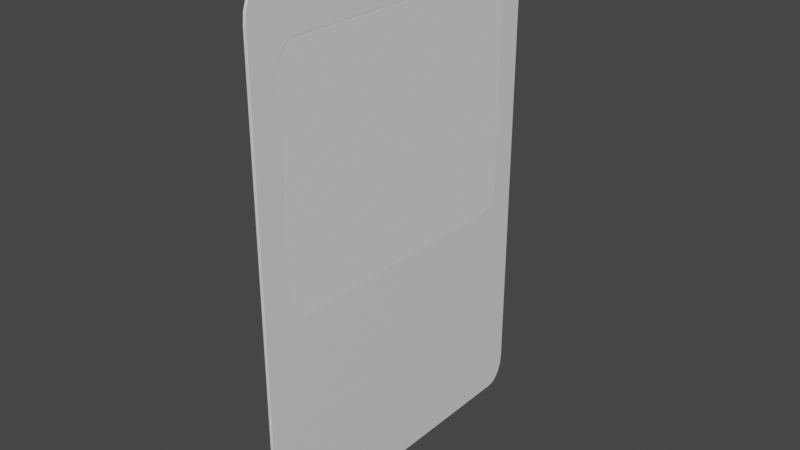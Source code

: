 # Source: Card.blend  (saved by Blender 3.6.11; exported with 4.5.12 LTS)
import bpy
from mathutils import Matrix  # noqa: F401  (used for matrix-valued properties, if any)

bpy.ops.wm.read_factory_settings(use_empty=True)
scene = bpy.context.scene
scene.name = 'Scene'

# ---- collections
col_collection = bpy.data.collections.new('Collection'); scene.collection.children.link(col_collection)

# ---- materials (node trees are filled in below, after node groups)
mat_material = bpy.data.materials.new('Material')
mat_material.alpha_threshold = 0.0
mat_material.use_transparent_shadow = False
mat_material.roughness = 0.5
mat_material.line_color = (0.0, 0.0, 0.0, 1.0)

# ---- node groups
ng_auto_smooth = bpy.data.node_groups.new('Auto Smooth', 'GeometryNodeTree')
_s = ng_auto_smooth.interface.new_socket(name='Geometry', in_out='OUTPUT', socket_type='NodeSocketGeometry')
_s = ng_auto_smooth.interface.new_socket(name='Geometry', in_out='INPUT', socket_type='NodeSocketGeometry')
_s = ng_auto_smooth.interface.new_socket(name='Angle', in_out='INPUT', socket_type='NodeSocketFloat')
_s.subtype = 'ANGLE'
_s.min_value = 0.0
_s.max_value = 3.142
ng_auto_smooth.is_modifier = True
_N = ng_auto_smooth.nodes; _L = ng_auto_smooth.links
n0 = _N.new('NodeGroupOutput'); n0.name = 'Group Output'; n0.location = (480, -100)
n1 = _N.new('NodeGroupInput'); n1.name = 'Group Input'; n1.location = (-420, -300)
n2 = _N.new('NodeGroupInput'); n2.name = 'Group Input.001'; n2.location = (-60, -100)
n3 = _N.new('GeometryNodeSetShadeSmooth'); n3.name = 'Set Shade Smooth'; n3.location = (120, -100)
n3.domain = 'EDGE'
n4 = _N.new('GeometryNodeSetShadeSmooth'); n4.name = 'Set Shade Smooth.001'; n4.location = (300, -100)
n5 = _N.new('GeometryNodeInputMeshEdgeAngle'); n5.name = 'Edge Angle'; n5.location = (-420, -220)
n6 = _N.new('GeometryNodeInputEdgeSmooth'); n6.name = 'Is Edge Smooth'; n6.location = (-60, -160)
n7 = _N.new('GeometryNodeInputShadeSmooth'); n7.name = 'Is Face Smooth'; n7.location = (-240, -340)
n8 = _N.new('FunctionNodeBooleanMath'); n8.name = 'Boolean Math'; n8.location = (-60, -220)
n9 = _N.new('FunctionNodeCompare'); n9.name = 'Compare'; n9.location = (-240, -180)
n9.operation = 'LESS_EQUAL'
_L.new(n5.outputs[0], n9.inputs[0])
_L.new(n4.outputs[0], n0.inputs[0])
_L.new(n1.outputs[1], n9.inputs[1])
_L.new(n9.outputs[0], n8.inputs[0])
_L.new(n7.outputs[0], n8.inputs[1])
_L.new(n2.outputs[0], n3.inputs[0])
_L.new(n6.outputs[0], n3.inputs[1])
_L.new(n3.outputs[0], n4.inputs[0])
_L.new(n8.outputs[0], n3.inputs[2])
n0.is_active_output = True

# ---- material node trees
mat_material.use_nodes = True; mat_material.node_tree.nodes.clear()
_N = mat_material.node_tree.nodes; _L = mat_material.node_tree.links
n0 = _N.new('ShaderNodeOutputMaterial'); n0.name = 'Material Output'; n0.location = (300, 300)
n1 = _N.new('ShaderNodeBsdfPrincipled'); n1.name = 'Principled BSDF'; n1.location = (10, 300)
n1.distribution = 'GGX'
n1.subsurface_method = 'RANDOM_WALK_SKIN'
n1.inputs[3].default_value = 1.45
n1.inputs[27].default_value = (0.0, 0.0, 0.0, 1.0)
n1.inputs[28].default_value = 1.0
_L.new(n1.outputs[0], n0.inputs[0])
n0.is_active_output = True

# ---- world
world_world = bpy.data.worlds.new('World'); scene.world = world_world
world_world.use_nodes = True; world_world.node_tree.nodes.clear()
_N = world_world.node_tree.nodes; _L = world_world.node_tree.links
n0 = _N.new('ShaderNodeOutputWorld'); n0.name = 'World Output'; n0.location = (300, 300)
n1 = _N.new('ShaderNodeBackground'); n1.name = 'Background'; n1.location = (10, 300)
n1.inputs[0].default_value = (0.05088, 0.05088, 0.05088, 1.0)
_L.new(n1.outputs[0], n0.inputs[0])
n0.is_active_output = True
world_world.color = (0.05088, 0.05088, 0.05088)
world_world.use_sun_shadow = False
world_world.sun_shadow_jitter_overblur = 0.0

# ---- meshes
me_cube = bpy.data.meshes.new('Cube')
me_cube.from_pydata([(0.0, 1.0, 1.324), (0.0, 0.8826, 1.5), (0.0, 0.9259, 1.363), (0.0, 0.9943, 1.378), (0.0, 0.9776, 1.427), (0.0, 0.9516, 1.466), (0.0, 0.9189, 1.491), (0.0, 0.8826, -1.5), (0.0, 1.0, -1.324), (0.0, 0.9189, -1.491), (0.0, 0.9516, -1.466), (0.0, 0.9776, -1.427), (0.0, 0.9943, -1.378), (0.0, -0.8826, 1.5), (0.0, -1.0, 1.324), (0.0, -0.9259, 1.363), (0.0, -0.9189, 1.491), (0.0, -0.9516, 1.466), (0.0, -0.9776, 1.427), (0.0, -0.9943, 1.378), (0.0, -1.0, -1.324), (0.0, -0.8826, -1.5), (0.0, -0.9943, -1.378), (0.0, -0.9776, -1.427), (0.0, -0.9516, -1.466), (0.0, -0.9189, -1.491), (0.0, 0.8826, 1.5), (0.0, 1.0, 1.324), (0.0, 0.9189, 1.491), (0.0, 0.9516, 1.466), (0.0, 0.9776, 1.427), (0.0, 0.9943, 1.378), (0.0, 1.0, -1.324), (0.0, 0.8826, -1.5), (0.0, 0.9943, -1.378), (0.0, 0.9776, -1.427), (0.0, 0.9516, -1.466), (0.0, 0.9189, -1.491), (0.0, -1.0, 1.324), (0.0, -0.8826, 1.5), (0.0, -0.9943, 1.378), (0.0, -0.9776, 1.427), (0.0, -0.9516, 1.466), (0.0, -0.9189, 1.491), (0.0, -0.8826, -1.5), (0.0, -1.0, -1.324), (0.0, -0.9189, -1.491), (0.0, -0.9516, -1.466), (0.0, -0.9776, -1.427), (0.0, -0.9943, -1.378), (0.0, -0.8414, -0.02955), (0.0, -0.724, -0.2057), (0.0, -0.8357, -0.08397), (0.0, -0.819, -0.1331), (0.0, -0.793, -0.172), (0.0, -0.7603, -0.197), (0.0, -0.724, 1.207), (0.0, -0.8414, 1.031), (0.0, -0.7603, 1.199), (0.0, -0.793, 1.174), (0.0, -0.819, 1.135), (0.0, -0.8357, 1.086), (0.0, 0.724, -0.2057), (0.0, 0.8414, -0.02955), (0.0, 0.7603, -0.197), (0.0, 0.793, -0.172), (0.0, 0.819, -0.1331), (0.0, 0.8357, -0.08397), (0.0, 0.8414, 1.031), (0.0, 0.724, 1.207), (0.0, 0.8357, 1.086), (0.0, 0.819, 1.135), (0.0, 0.793, 1.174), (0.0, 0.7603, 1.199), (0.0, 0.8414, -0.02955), (0.0, 0.724, -0.2057), (0.0, 0.8357, -0.08397), (0.0, 0.819, -0.1331), (0.0, 0.793, -0.172), (0.0, 0.7603, -0.197), (0.0, 0.724, 1.207), (0.0, 0.8414, 1.031), (0.0, 0.9155, 1.344), (0.0, 0.7603, 1.199), (0.0, 0.793, 1.174), (0.0, 0.819, 1.135), (0.0, 0.8357, 1.086), (0.0, -0.724, -0.2057), (0.0, -0.8414, -0.02955), (0.0, -0.7603, -0.197), (0.0, -0.793, -0.172), (0.0, -0.819, -0.1331), (0.0, -0.8357, -0.08397), (0.0, -0.8414, 1.031), (0.0, -0.724, 1.207), (0.0, -0.9155, 1.344), (0.0, -0.8357, 1.086), (0.0, -0.819, 1.135), (0.0, -0.793, 1.174), (0.0, -0.7603, 1.199)], [], [(15, 14, 20, 22, 23, 24, 25, 21, 7, 9, 10, 11, 12, 8, 0, 2, 82, 81, 74, 76, 77, 78, 79, 75, 87, 89, 90, 91, 92, 88, 93, 95), (75, 62, 51, 87), (20, 14, 38, 45), (1, 26, 39, 13), (33, 7, 21, 44), (80, 82, 2, 1, 13, 15, 95, 94), (56, 69, 80, 94), (88, 50, 57, 93), (68, 63, 74, 81), (0, 3, 2), (3, 4, 2), (4, 5, 2), (5, 6, 2), (6, 1, 2), (13, 16, 15), (16, 17, 15), (17, 18, 15), (18, 19, 15), (19, 14, 15), (80, 83, 82), (83, 84, 82), (84, 85, 82), (85, 86, 82), (86, 81, 82), (93, 96, 95), (96, 97, 95), (97, 98, 95), (98, 99, 95), (99, 94, 95), (0, 27, 31, 3), (3, 31, 30, 4), (4, 30, 29, 5), (5, 29, 28, 6), (6, 28, 26, 1), (20, 45, 49, 22), (22, 49, 48, 23), (23, 48, 47, 24), (24, 47, 46, 25), (25, 46, 44, 21), (62, 75, 79, 64), (64, 79, 78, 65), (65, 78, 77, 66), (66, 77, 76, 67), (67, 76, 74, 63), (68, 81, 86, 70), (70, 86, 85, 71), (71, 85, 84, 72), (72, 84, 83, 73), (73, 83, 80, 69), (7, 33, 37, 9), (9, 37, 36, 10), (10, 36, 35, 11), (11, 35, 34, 12), (12, 34, 32, 8), (50, 88, 92, 52), (52, 92, 91, 53), (53, 91, 90, 54), (54, 90, 89, 55), (55, 89, 87, 51), (56, 94, 99, 58), (58, 99, 98, 59), (59, 98, 97, 60), (60, 97, 96, 61), (61, 96, 93, 57), (13, 39, 43, 16), (16, 43, 42, 17), (17, 42, 41, 18), (18, 41, 40, 19), (19, 40, 38, 14), (32, 27, 0, 8)])
_uv = me_cube.uv_layers.new(name='UVMap')
_uv.uv.foreach_set('vector', [0.02514, 0.9539, 0.00045, 0.9408, 0.0005687, 0.05896, 0.002482, 0.04083, 0.008036, 0.02448, 0.01669, 0.0115, 0.02759, 0.003171, 0.03967, 0.0003, 0.6275, 0.0003, 0.6396, 0.003168, 0.6505, 0.0115, 0.6591, 0.02447, 0.6647, 0.04082, 0.6666, 0.05894, 0.6667, 0.941, 0.642, 0.9541, 0.6386, 0.9477, 0.6139, 0.8435, 0.6139, 0.4901, 0.6119, 0.472, 0.6063, 0.4556, 0.5977, 0.4426, 0.5868, 0.4343, 0.5747, 0.4313, 0.09248, 0.4313, 0.0804, 0.4343, 0.0695, 0.4426, 0.06084, 0.4556, 0.05528, 0.4719, 0.0533, 0.4901, 0.05325, 0.8433, 0.02862, 0.9475, 0.5747, 0.4313, 0.5747, 0.4315, 0.09249, 0.4315, 0.09248, 0.4313, 0.0005687, 0.05896, 0.00045, 0.9408, 0.0, 0.941, 0.0001187, 0.05921, 0.6276, 0.9997, 0.6276, 1.0, 0.03958, 0.9998, 0.03958, 0.9995, 0.6275, 0.0, 0.6275, 0.0003, 0.03967, 0.0003, 0.03967, 0.0, 0.5748, 0.9023, 0.6386, 0.9477, 0.642, 0.9541, 0.6276, 0.9997, 0.03958, 0.9995, 0.02514, 0.9539, 0.02862, 0.9475, 0.09246, 0.9021, 0.09235, 0.9019, 0.5747, 0.9021, 0.5748, 0.9023, 0.09246, 0.9021, 0.0533, 0.4901, 0.05346, 0.4901, 0.0534, 0.8433, 0.05325, 0.8433, 0.6138, 0.8436, 0.6137, 0.4902, 0.6139, 0.4901, 0.6139, 0.8435, 0.6667, 0.941, 0.6648, 0.9591, 0.642, 0.9541, 0.6648, 0.9591, 0.6593, 0.9755, 0.642, 0.9541, 0.6593, 0.9755, 0.6506, 0.9885, 0.642, 0.9541, 0.6506, 0.9885, 0.6397, 0.9968, 0.642, 0.9541, 0.6397, 0.9968, 0.6276, 0.9997, 0.642, 0.9541, 0.03958, 0.9995, 0.02749, 0.9966, 0.02514, 0.9539, 0.02749, 0.9966, 0.01658, 0.9883, 0.02514, 0.9539, 0.01658, 0.9883, 0.007925, 0.9753, 0.02514, 0.9539, 0.007925, 0.9753, 0.002366, 0.9589, 0.02514, 0.9539, 0.002366, 0.9589, 0.00045, 0.9408, 0.02514, 0.9539, 0.5748, 0.9023, 0.5868, 0.8993, 0.6386, 0.9477, 0.5868, 0.8993, 0.5977, 0.891, 0.6386, 0.9477, 0.5977, 0.891, 0.6064, 0.878, 0.6386, 0.9477, 0.6064, 0.878, 0.6119, 0.8616, 0.6386, 0.9477, 0.6119, 0.8616, 0.6139, 0.8435, 0.6386, 0.9477, 0.05325, 0.8433, 0.05521, 0.8615, 0.02862, 0.9475, 0.05521, 0.8615, 0.06077, 0.8778, 0.02862, 0.9475, 0.06077, 0.8778, 0.06943, 0.8908, 0.02862, 0.9475, 0.06943, 0.8908, 0.08033, 0.8991, 0.02862, 0.9475, 0.08033, 0.8991, 0.09246, 0.9021, 0.02862, 0.9475, 0.6667, 0.941, 0.6672, 0.9407, 0.6648, 0.9591, 0.6648, 0.9591, 0.6648, 0.9591, 0.6648, 0.9591, 0.6593, 0.9755, 0.6593, 0.9755, 0.6593, 0.9755, 0.6593, 0.9755, 0.6506, 0.9885, 0.6506, 0.9885, 0.6506, 0.9885, 0.6506, 0.9885, 0.6397, 0.9968, 0.6397, 0.9968, 0.6397, 0.9968, 0.6397, 0.9968, 0.6276, 1.0, 0.6276, 0.9997, 0.0005687, 0.05896, 0.0001187, 0.05921, 0.002465, 0.04083, 0.002482, 0.04083, 0.002482, 0.04083, 0.002465, 0.04083, 0.008022, 0.02447, 0.008036, 0.02448, 0.008036, 0.02448, 0.008022, 0.02447, 0.01668, 0.01149, 0.01669, 0.0115, 0.01669, 0.0115, 0.01668, 0.01149, 0.02758, 0.003159, 0.02759, 0.003171, 0.02759, 0.003171, 0.02758, 0.003159, 0.03967, 0.0, 0.03967, 0.0003, 0.5747, 0.4315, 0.5747, 0.4313, 0.5868, 0.4343, 0.5868, 0.4343, 0.5868, 0.4343, 0.5868, 0.4343, 0.5977, 0.4426, 0.5977, 0.4427, 0.5977, 0.4427, 0.5977, 0.4426, 0.6063, 0.4556, 0.6063, 0.4556, 0.6063, 0.4556, 0.6063, 0.4556, 0.6119, 0.472, 0.6119, 0.472, 0.6119, 0.472, 0.6119, 0.472, 0.6139, 0.4901, 0.6137, 0.4902, 0.6138, 0.8436, 0.6139, 0.8435, 0.6119, 0.8616, 0.6119, 0.8616, 0.6119, 0.8616, 0.6119, 0.8616, 0.6064, 0.878, 0.6064, 0.878, 0.6064, 0.878, 0.6064, 0.878, 0.5977, 0.891, 0.5977, 0.891, 0.5977, 0.891, 0.5977, 0.891, 0.5868, 0.8993, 0.5868, 0.8993, 0.5868, 0.8993, 0.5868, 0.8993, 0.5748, 0.9023, 0.5747, 0.9021, 0.6275, 0.0003, 0.6275, 0.0, 0.6396, 0.003156, 0.6396, 0.003168, 0.6396, 0.003168, 0.6396, 0.003156, 0.6505, 0.01149, 0.6505, 0.0115, 0.6505, 0.0115, 0.6505, 0.01149, 0.6591, 0.02446, 0.6591, 0.02447, 0.6591, 0.02447, 0.6591, 0.02446, 0.6647, 0.04081, 0.6647, 0.04082, 0.6647, 0.04082, 0.6647, 0.04081, 0.6671, 0.05869, 0.6666, 0.05894, 0.05346, 0.4901, 0.0533, 0.4901, 0.05528, 0.4719, 0.05532, 0.4719, 0.05532, 0.4719, 0.05528, 0.4719, 0.06084, 0.4556, 0.06086, 0.4556, 0.06086, 0.4556, 0.06084, 0.4556, 0.0695, 0.4426, 0.06951, 0.4426, 0.06951, 0.4426, 0.0695, 0.4426, 0.0804, 0.4343, 0.08041, 0.4343, 0.08041, 0.4343, 0.0804, 0.4343, 0.09248, 0.4313, 0.09249, 0.4315, 0.09235, 0.9019, 0.09246, 0.9021, 0.08033, 0.8991, 0.08032, 0.8991, 0.08032, 0.8991, 0.08033, 0.8991, 0.06943, 0.8908, 0.06943, 0.8908, 0.06943, 0.8908, 0.06943, 0.8908, 0.06077, 0.8778, 0.06079, 0.8778, 0.06079, 0.8778, 0.06077, 0.8778, 0.05521, 0.8615, 0.05525, 0.8614, 0.05525, 0.8614, 0.05521, 0.8615, 0.05325, 0.8433, 0.0534, 0.8433, 0.03958, 0.9995, 0.03958, 0.9998, 0.02748, 0.9966, 0.02749, 0.9966, 0.02749, 0.9966, 0.02748, 0.9966, 0.01657, 0.9883, 0.01658, 0.9883, 0.01658, 0.9883, 0.01657, 0.9883, 0.00791, 0.9753, 0.007925, 0.9753, 0.007925, 0.9753, 0.00791, 0.9753, 0.002348, 0.9589, 0.002366, 0.9589, 0.002366, 0.9589, 0.002348, 0.9589, 0.0, 0.941, 0.00045, 0.9408, 0.6671, 0.05869, 0.6672, 0.9407, 0.6667, 0.941, 0.6666, 0.05894])
me_cube.materials.append(mat_material)
me_cube.use_mirror_vertex_groups = False
me_cube.update()
me_cube_003 = bpy.data.meshes.new('Cube.003')
me_cube_003.from_pydata([(-0.02, -0.8745, -1.5), (-0.02, -1.0, -1.312), (-0.02, -0.9133, -1.491), (-0.02, -0.9483, -1.464), (-0.02, -0.976, -1.422), (-0.02, -0.9939, -1.37), (-0.02, -1.0, 1.312), (-0.02, -0.8745, 1.5), (-0.02, -0.9939, 1.37), (-0.02, -0.976, 1.422), (-0.02, -0.9483, 1.464), (-0.02, -0.9133, 1.491), (-0.02, 1.0, -1.312), (-0.02, 0.8745, -1.5), (-0.02, 0.9939, -1.37), (-0.02, 0.976, -1.422), (-0.02, 0.9483, -1.464), (-0.02, 0.9133, -1.491), (-0.02, 0.8745, 1.5), (-0.02, 1.0, 1.312), (-0.02, 0.9133, 1.491), (-0.02, 0.9483, 1.464), (-0.02, 0.976, 1.422), (-0.02, 0.9939, 1.37), (0.0, -1.0, -1.312), (0.0, -0.8745, -1.5), (0.0, -0.9939, -1.37), (0.0, -0.976, -1.422), (0.0, -0.9483, -1.464), (0.0, -0.9133, -1.491), (0.0, -0.8745, 1.5), (0.0, -1.0, 1.312), (0.0, -0.9133, 1.491), (0.0, -0.9483, 1.464), (0.0, -0.976, 1.422), (0.0, -0.9939, 1.37), (0.0, 0.8745, -1.5), (0.0, 1.0, -1.312), (0.0, 0.9133, -1.491), (0.0, 0.9483, -1.464), (0.0, 0.976, -1.422), (0.0, 0.9939, -1.37), (0.0, 1.0, 1.312), (0.0, 0.8745, 1.5), (0.0, 0.9939, 1.37), (0.0, 0.976, 1.422), (0.0, 0.9483, 1.464), (0.0, 0.9133, 1.491)], [], [(24, 31, 6, 1), (43, 18, 7, 30), (0, 2, 3, 4, 5, 1, 6, 8, 9, 10, 11, 7, 18, 20, 21, 22, 23, 19, 12, 14, 15, 16, 17, 13), (12, 19, 42, 37), (36, 13, 17, 38), (38, 17, 16, 39), (39, 16, 15, 40), (40, 15, 14, 41), (41, 14, 12, 37), (18, 43, 47, 20), (20, 47, 46, 21), (21, 46, 45, 22), (22, 45, 44, 23), (23, 44, 42, 19), (0, 25, 29, 2), (2, 29, 28, 3), (3, 28, 27, 4), (4, 27, 26, 5), (5, 26, 24, 1), (30, 7, 11, 32), (32, 11, 10, 33), (33, 10, 9, 34), (34, 9, 8, 35), (35, 8, 6, 31), (13, 36, 25, 0)])
_uv = me_cube_003.uv_layers.new(name='UVMap')
_uv.uv.foreach_set('vector', [0.6667, 0.9252, 0.6667, 0.05078, 0.6733, 0.05078, 0.6733, 0.9252, 0.6867, 0.6076, 0.68, 0.6076, 0.68, 0.0246, 0.6867, 0.0246, 0.04185, 1.0, 0.02892, 0.9969, 0.01725, 0.988, 0.007992, 0.9741, 0.002048, 0.9566, 0.0, 0.9372, 0.0, 0.06277, 0.002048, 0.04337, 0.007992, 0.02587, 0.01725, 0.01199, 0.02892, 0.003072, 0.04185, 0.0, 0.6248, 0.0, 0.6378, 0.003072, 0.6494, 0.01199, 0.6587, 0.02587, 0.6646, 0.04337, 0.6667, 0.06277, 0.6667, 0.9372, 0.6646, 0.9566, 0.6587, 0.9741, 0.6494, 0.988, 0.6378, 0.9969, 0.6248, 1.0, 0.6733, 0.9252, 0.6733, 0.05078, 0.68, 0.05078, 0.68, 0.9252, 0.6867, 0.6076, 0.6933, 0.6076, 0.6933, 0.6205, 0.6867, 0.6205, 0.6867, 0.6205, 0.6933, 0.6205, 0.6933, 0.6322, 0.6867, 0.6322, 0.68, 0.976, 0.6733, 0.976, 0.6733, 0.9621, 0.68, 0.9621, 0.68, 0.9621, 0.6733, 0.9621, 0.6733, 0.9446, 0.68, 0.9446, 0.68, 0.9446, 0.6733, 0.9446, 0.6733, 0.9252, 0.68, 0.9252, 0.68, 0.6076, 0.6867, 0.6076, 0.6867, 0.6205, 0.68, 0.6205, 0.68, 0.6205, 0.6867, 0.6205, 0.6867, 0.6322, 0.68, 0.6322, 0.6733, 0.0, 0.68, 0.0, 0.68, 0.01389, 0.6733, 0.01389, 0.6733, 0.01389, 0.68, 0.01389, 0.68, 0.03139, 0.6733, 0.03139, 0.6733, 0.03139, 0.68, 0.03139, 0.68, 0.05078, 0.6733, 0.05078, 0.6933, 0.0246, 0.6867, 0.0246, 0.6867, 0.01167, 0.6933, 0.01167, 0.6933, 0.01167, 0.6867, 0.01167, 0.6867, 0.0, 0.6933, 0.0, 0.6733, 0.976, 0.6667, 0.976, 0.6667, 0.9621, 0.6733, 0.9621, 0.6733, 0.9621, 0.6667, 0.9621, 0.6667, 0.9446, 0.6733, 0.9446, 0.6733, 0.9446, 0.6667, 0.9446, 0.6667, 0.9252, 0.6733, 0.9252, 0.6867, 0.0246, 0.68, 0.0246, 0.68, 0.01167, 0.6867, 0.01167, 0.6867, 0.01167, 0.68, 0.01167, 0.68, 0.0, 0.6867, 0.0, 0.6667, 0.0, 0.6733, 0.0, 0.6733, 0.01389, 0.6667, 0.01389, 0.6667, 0.01389, 0.6733, 0.01389, 0.6733, 0.03139, 0.6667, 0.03139, 0.6667, 0.03139, 0.6733, 0.03139, 0.6733, 0.05078, 0.6667, 0.05078, 0.6933, 0.6076, 0.6867, 0.6076, 0.6867, 0.0246, 0.6933, 0.0246])
me_cube_003.update()
me_plane = bpy.data.meshes.new('Plane')
me_plane.from_pydata([(-0.001, -0.853, 1.182), (-0.001, -0.7877, 1.238), (-0.001, -0.848, 1.203), (-0.001, -0.8338, 1.222), (-0.001, -0.8127, 1.234), (-0.001, -0.7877, -0.2383), (-0.001, -0.853, -0.1819), (-0.001, -0.8127, -0.234), (-0.001, -0.8338, -0.2218), (-0.001, -0.848, -0.2035), (-0.001, 0.7877, 1.238), (-0.001, 0.853, 1.182), (-0.001, 0.8127, 1.234), (-0.001, 0.8338, 1.222), (-0.001, 0.848, 1.203), (-0.001, 0.853, -0.1819), (-0.001, 0.7877, -0.2383), (-0.001, 0.848, -0.2035), (-0.001, 0.8338, -0.2218), (-0.001, 0.8127, -0.234), (-0.02069, -0.7877, 1.238), (-0.02069, -0.853, 1.182), (-0.02069, -0.8127, 1.234), (-0.02069, -0.8338, 1.222), (-0.02069, -0.848, 1.203), (-0.02069, -0.853, -0.1819), (-0.02069, -0.7877, -0.2383), (-0.02069, -0.848, -0.2035), (-0.02069, -0.8338, -0.2218), (-0.02069, -0.8127, -0.234), (-0.02069, 0.853, 1.182), (-0.02069, 0.7877, 1.238), (-0.02069, 0.848, 1.203), (-0.02069, 0.8338, 1.222), (-0.02069, 0.8127, 1.234), (-0.02069, 0.7877, -0.2383), (-0.02069, 0.853, -0.1819), (-0.02069, 0.8127, -0.234), (-0.02069, 0.8338, -0.2218), (-0.02069, 0.848, -0.2035)], [], [(0, 6, 25, 21), (15, 11, 30, 36), (0, 2, 3, 4, 1, 10, 12, 13, 14, 11, 15, 17, 18, 19, 16, 5, 7, 8, 9, 6), (20, 22, 23, 24, 21, 25, 27, 28, 29, 26, 35, 37, 38, 39, 36, 30, 32, 33, 34, 31), (5, 16, 35, 26), (15, 36, 39, 17), (17, 39, 38, 18), (18, 38, 37, 19), (19, 37, 35, 16), (25, 6, 9, 27), (27, 9, 8, 28), (28, 8, 7, 29), (29, 7, 5, 26), (0, 21, 24, 2), (2, 24, 23, 3), (3, 23, 22, 4), (4, 22, 20, 1), (30, 11, 14, 32), (32, 14, 13, 33), (33, 13, 12, 34), (34, 12, 10, 31), (10, 1, 20, 31)])
_uv = me_plane.uv_layers.new(name='UVMap')
_uv.uv.foreach_set('vector', [2.813e-08, 0.9618, -1.224e-08, 0.03824, -1.224e-08, 0.03824, 2.813e-08, 0.9618, 1.0, 0.03824, 1.0, 0.9618, 1.0, 0.9618, 1.0, 0.03824, 2.813e-08, 0.9618, 0.0009704, 0.9764, 0.003734, 0.9963, 0.02361, 0.999, 0.03824, 1.0, 0.9618, 1.0, 0.9764, 0.999, 0.9963, 0.9963, 0.999, 0.9764, 1.0, 0.9618, 1.0, 0.03824, 0.999, 0.02361, 0.9963, 0.003734, 0.9764, 0.0009703, 0.9618, -4.204e-08, 0.03824, -1.672e-09, 0.02361, 0.0009704, 0.003734, 0.003734, 0.0009704, 0.02361, -1.224e-08, 0.03824, 0.03824, 1.0, 0.02361, 0.999, 0.003734, 0.9963, 0.0009704, 0.9764, 2.813e-08, 0.9618, -1.224e-08, 0.03824, 0.0009704, 0.02361, 0.003734, 0.003734, 0.02361, 0.0009704, 0.03824, -1.672e-09, 0.9618, -4.204e-08, 0.9764, 0.0009703, 0.9963, 0.003734, 0.999, 0.02361, 1.0, 0.03824, 1.0, 0.9618, 0.999, 0.9764, 0.9963, 0.9963, 0.9764, 0.999, 0.9618, 1.0, 0.03824, -1.672e-09, 0.9618, -4.204e-08, 0.9618, -4.204e-08, 0.03824, -1.672e-09, 1.0, 0.03824, 1.0, 0.03824, 0.999, 0.02361, 0.999, 0.02361, 0.999, 0.02361, 0.999, 0.02361, 0.9963, 0.003734, 0.9963, 0.003734, 0.9963, 0.003734, 0.9963, 0.003734, 0.9764, 0.0009703, 0.9764, 0.0009703, 0.9764, 0.0009703, 0.9764, 0.0009703, 0.9618, -4.204e-08, 0.9618, -4.204e-08, -1.224e-08, 0.03824, -1.224e-08, 0.03824, 0.0009704, 0.02361, 0.0009704, 0.02361, 0.0009704, 0.02361, 0.0009704, 0.02361, 0.003734, 0.003734, 0.003734, 0.003734, 0.003734, 0.003734, 0.003734, 0.003734, 0.02361, 0.0009704, 0.02361, 0.0009704, 0.02361, 0.0009704, 0.02361, 0.0009704, 0.03824, -1.672e-09, 0.03824, -1.672e-09, 2.813e-08, 0.9618, 2.813e-08, 0.9618, 0.0009704, 0.9764, 0.0009704, 0.9764, 0.0009704, 0.9764, 0.0009704, 0.9764, 0.003734, 0.9963, 0.003734, 0.9963, 0.003734, 0.9963, 0.003734, 0.9963, 0.02361, 0.999, 0.02361, 0.999, 0.02361, 0.999, 0.02361, 0.999, 0.03824, 1.0, 0.03824, 1.0, 1.0, 0.9618, 1.0, 0.9618, 0.999, 0.9764, 0.999, 0.9764, 0.999, 0.9764, 0.999, 0.9764, 0.9963, 0.9963, 0.9963, 0.9963, 0.9963, 0.9963, 0.9963, 0.9963, 0.9764, 0.999, 0.9764, 0.999, 0.9764, 0.999, 0.9764, 0.999, 0.9618, 1.0, 0.9618, 1.0, 0.9618, 1.0, 0.03824, 1.0, 0.03824, 1.0, 0.9618, 1.0])
me_plane.materials.append(None)
me_plane.update()

# ---- objects
ob_cardfront = bpy.data.objects.new('CardFront', me_cube)
ob_cardback = bpy.data.objects.new('CardBack', me_cube_003)
ob_cardviewport = bpy.data.objects.new('CardViewport', me_plane)

# ---- transforms, parenting, visibility, modifiers, constraints
ob_cardfront.location = (0.0, 0.0, 0.0)
ob_cardfront.lock_rotations_4d = False
ob_cardfront.empty_display_type = 'ARROWS'
ob_cardfront.lineart.crease_threshold = 0.0
ob_cardback.location = (0.0, 0.0, 0.0)
_m = ob_cardback.modifiers.new('Auto Smooth', 'NODES')
_m.node_group = ng_auto_smooth
_gi = [s.identifier for s in ng_auto_smooth.interface.items_tree if s.item_type == 'SOCKET' and s.in_out == 'INPUT']
_m[_gi[1]] = 0.5236  # Angle
ob_cardviewport.location = (0.0, 0.0, 0.0)

# ---- collection membership
col_collection.objects.link(ob_cardfront)
col_collection.objects.link(ob_cardback)
col_collection.objects.link(ob_cardviewport)

# ---- scene / render settings (as saved in the file)
scene.frame_start = 1; scene.frame_end = 250; scene.frame_set(1)
scene.render.engine = 'BLENDER_EEVEE_NEXT'
scene.cycles.sampling_pattern = 'TABULATED_SOBOL'
scene.view_settings.view_transform = 'Filmic'
bpy.context.view_layer.update()

# ---- added for rendering (the .blend has no active camera and no usable light): camera, sun
cam_auto = bpy.data.cameras.new('AutoCamera')
cam_auto.lens = 50.0
cam_auto.sensor_width = 36.0
cam_auto.clip_end = 1000.0
ob_auto_camera = bpy.data.objects.new('AutoCamera', cam_auto)
scene.collection.objects.link(ob_auto_camera)
ob_auto_camera.location = (3.32565, -4.0032, 2.6688)
ob_auto_camera.rotation_euler = (1.09748, -7.21219e-08, 0.694738)
scene.camera = ob_auto_camera
light_auto_sun = bpy.data.lights.new('AutoSun', 'SUN')
light_auto_sun.energy = 3.0
light_auto_sun.angle = 0.0523599
ob_auto_sun = bpy.data.objects.new('AutoSun', light_auto_sun)
scene.collection.objects.link(ob_auto_sun)
ob_auto_sun.rotation_euler = (0.872665, 0.174533, 0.523599)
bpy.context.view_layer.update()
